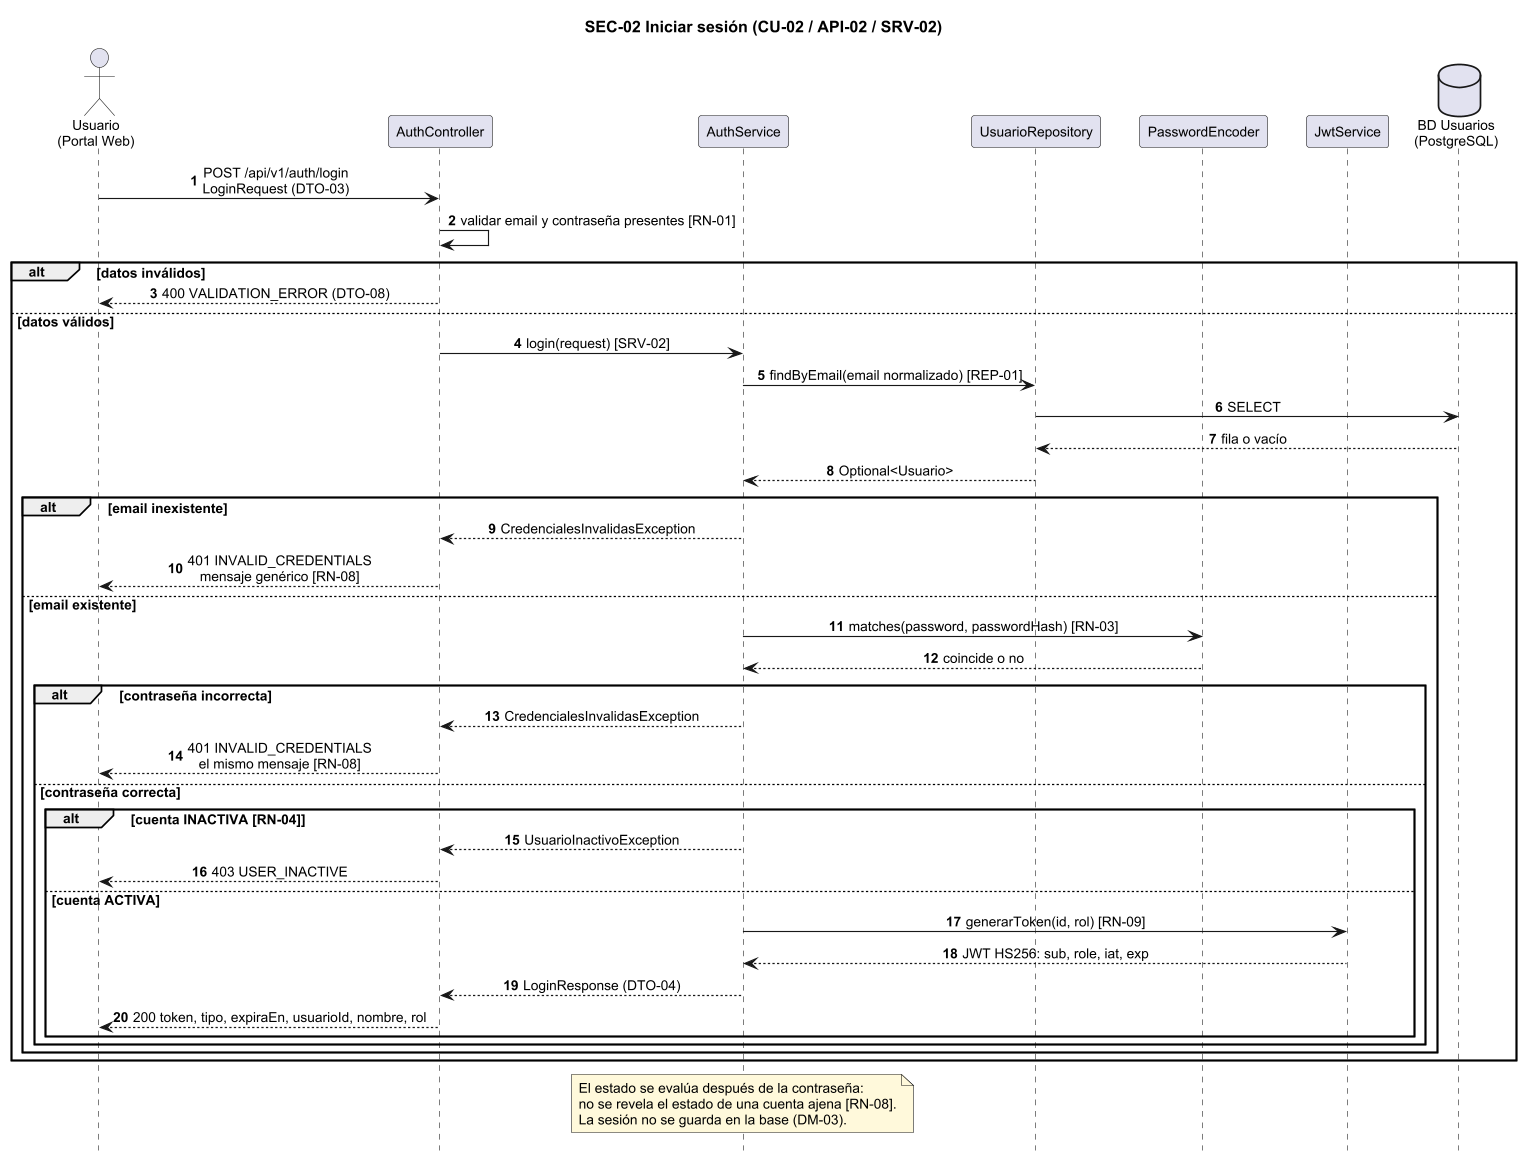

The diagram above was rendered by PlantUML. Its source (embedded in the PNG):
@startuml SEC-02
skinparam dpi 110
skinparam shadowing false
skinparam defaultFontName Arial
skinparam defaultFontSize 12
skinparam sequenceMessageAlign center
skinparam responseMessageBelowArrow true
skinparam NoteBackgroundColor #FFF9DB
skinparam ParticipantPadding 12
hide footbox
title SEC-02 Iniciar sesión (CU-02 / API-02 / SRV-02)
autonumber
actor "Usuario\n(Portal Web)" as A
participant AuthController as C
participant AuthService as S
participant UsuarioRepository as UR
participant PasswordEncoder as PE
participant JwtService as J
database "BD Usuarios\n(PostgreSQL)" as DB

A -> C : POST /api/v1/auth/login\nLoginRequest (DTO-03)
C -> C : validar email y contraseña presentes [RN-01]
alt datos inválidos
  C --> A : 400 VALIDATION_ERROR (DTO-08)
else datos válidos
  C -> S : login(request) [SRV-02]
  S -> UR : findByEmail(email normalizado) [REP-01]
  UR -> DB : SELECT
  DB --> UR : fila o vacío
  UR --> S : Optional<Usuario>
  alt email inexistente
    S --> C : CredencialesInvalidasException
    C --> A : 401 INVALID_CREDENTIALS\nmensaje genérico [RN-08]
  else email existente
    S -> PE : matches(password, passwordHash) [RN-03]
    PE --> S : coincide o no
    alt contraseña incorrecta
      S --> C : CredencialesInvalidasException
      C --> A : 401 INVALID_CREDENTIALS\nel mismo mensaje [RN-08]
    else contraseña correcta
      alt cuenta INACTIVA [RN-04]
        S --> C : UsuarioInactivoException
        C --> A : 403 USER_INACTIVE
      else cuenta ACTIVA
        S -> J : generarToken(id, rol) [RN-09]
        J --> S : JWT HS256: sub, role, iat, exp
        S --> C : LoginResponse (DTO-04)
        C --> A : 200 token, tipo, expiraEn, usuarioId, nombre, rol
      end
    end
  end
end
note over S : El estado se evalúa después de la contraseña:\nno se revela el estado de una cuenta ajena [RN-08].\nLa sesión no se guarda en la base (DM-03).
@enduml